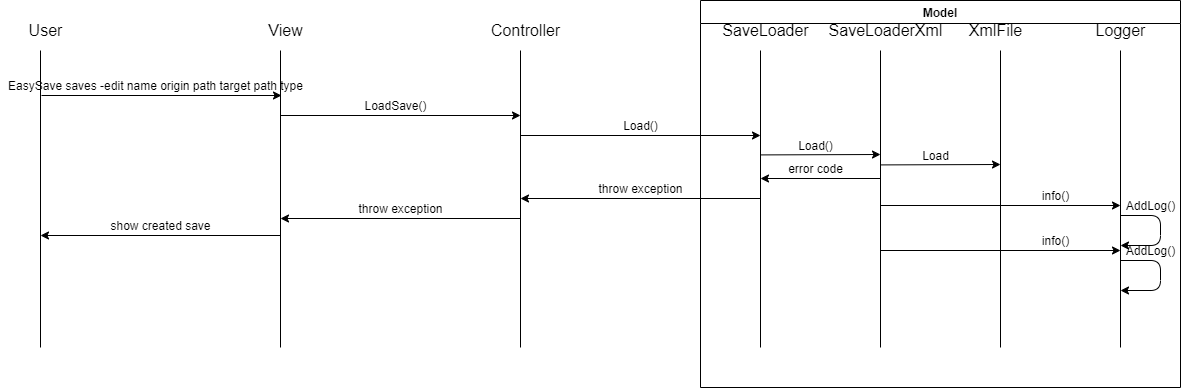

The diagram above was exported from draw.io. Its source (the exported page's mxGraphModel, read from the mxfile embedded in the PNG):
<mxGraphModel dx="2370" dy="1270" grid="1" gridSize="10" guides="1" tooltips="1" connect="1" arrows="1" fold="1" page="1" pageScale="1" pageWidth="1169" pageHeight="826" background="#ffffff" math="0" shadow="0">
  <root>
    <mxCell id="0" />
    <mxCell id="1" parent="0" />
    <mxCell id="2" value="" style="endArrow=classic;html=1;" edge="1" parent="1">
      <mxGeometry width="50" height="50" relative="1" as="geometry">
        <mxPoint x="3310" y="258" as="sourcePoint" />
        <mxPoint x="3550" y="258" as="targetPoint" />
      </mxGeometry>
    </mxCell>
    <mxCell id="3" value="info()" style="text;html=1;align=center;verticalAlign=middle;resizable=0;points=[];autosize=1;" vertex="1" parent="1">
      <mxGeometry x="3465" y="238" width="40" height="20" as="geometry" />
    </mxCell>
    <mxCell id="4" value="" style="endArrow=classic;html=1;" edge="1" parent="1">
      <mxGeometry width="50" height="50" relative="1" as="geometry">
        <mxPoint x="3550" y="268" as="sourcePoint" />
        <mxPoint x="3550" y="298" as="targetPoint" />
        <Array as="points">
          <mxPoint x="3590" y="268" />
          <mxPoint x="3590" y="298" />
        </Array>
      </mxGeometry>
    </mxCell>
    <mxCell id="5" value="AddLog()" style="text;html=1;align=center;verticalAlign=middle;resizable=0;points=[];autosize=1;" vertex="1" parent="1">
      <mxGeometry x="3550" y="248" width="60" height="20" as="geometry" />
    </mxCell>
    <mxCell id="6" value="" style="endArrow=classic;html=1;" edge="1" parent="1">
      <mxGeometry width="50" height="50" relative="1" as="geometry">
        <mxPoint x="2471" y="148" as="sourcePoint" />
        <mxPoint x="2711" y="148" as="targetPoint" />
      </mxGeometry>
    </mxCell>
    <mxCell id="7" value="" style="endArrow=classic;html=1;" edge="1" parent="1">
      <mxGeometry width="50" height="50" relative="1" as="geometry">
        <mxPoint x="2709.999999999999" y="168" as="sourcePoint" />
        <mxPoint x="2950" y="168" as="targetPoint" />
      </mxGeometry>
    </mxCell>
    <mxCell id="8" value="LoadSave()" style="text;html=1;align=center;verticalAlign=middle;resizable=0;points=[];autosize=1;" vertex="1" parent="1">
      <mxGeometry x="2785" y="148" width="80" height="20" as="geometry" />
    </mxCell>
    <mxCell id="9" value="" style="endArrow=classic;html=1;" edge="1" parent="1">
      <mxGeometry width="50" height="50" relative="1" as="geometry">
        <mxPoint x="2950" y="188" as="sourcePoint" />
        <mxPoint x="3190" y="188" as="targetPoint" />
      </mxGeometry>
    </mxCell>
    <mxCell id="10" value="Load()" style="text;html=1;align=center;verticalAlign=middle;resizable=0;points=[];autosize=1;" vertex="1" parent="1">
      <mxGeometry x="3045" y="168" width="50" height="20" as="geometry" />
    </mxCell>
    <mxCell id="11" value="" style="endArrow=classic;html=1;" edge="1" parent="1">
      <mxGeometry width="50" height="50" relative="1" as="geometry">
        <mxPoint x="3190" y="207.41000000000008" as="sourcePoint" />
        <mxPoint x="3310" y="207" as="targetPoint" />
      </mxGeometry>
    </mxCell>
    <mxCell id="12" value="Load()" style="text;html=1;align=center;verticalAlign=middle;resizable=0;points=[];autosize=1;" vertex="1" parent="1">
      <mxGeometry x="3220" y="188" width="50" height="20" as="geometry" />
    </mxCell>
    <mxCell id="13" value="" style="endArrow=classic;html=1;" edge="1" parent="1">
      <mxGeometry width="50" height="50" relative="1" as="geometry">
        <mxPoint x="3310" y="217.41000000000008" as="sourcePoint" />
        <mxPoint x="3430" y="217" as="targetPoint" />
      </mxGeometry>
    </mxCell>
    <mxCell id="14" value="Load" style="text;html=1;align=center;verticalAlign=middle;resizable=0;points=[];autosize=1;" vertex="1" parent="1">
      <mxGeometry x="3345" y="198" width="40" height="20" as="geometry" />
    </mxCell>
    <mxCell id="15" value="" style="endArrow=classic;html=1;" edge="1" parent="1">
      <mxGeometry width="50" height="50" relative="1" as="geometry">
        <mxPoint x="3310" y="231" as="sourcePoint" />
        <mxPoint x="3190" y="231" as="targetPoint" />
      </mxGeometry>
    </mxCell>
    <mxCell id="16" value="error code" style="text;html=1;align=center;verticalAlign=middle;resizable=0;points=[];autosize=1;" vertex="1" parent="1">
      <mxGeometry x="3210" y="211" width="70" height="20" as="geometry" />
    </mxCell>
    <mxCell id="17" value="" style="endArrow=classic;html=1;" edge="1" parent="1">
      <mxGeometry width="50" height="50" relative="1" as="geometry">
        <mxPoint x="3190" y="251" as="sourcePoint" />
        <mxPoint x="2950" y="251" as="targetPoint" />
      </mxGeometry>
    </mxCell>
    <mxCell id="18" value="throw exception" style="text;html=1;align=center;verticalAlign=middle;resizable=0;points=[];autosize=1;" vertex="1" parent="1">
      <mxGeometry x="3020" y="231" width="100" height="20" as="geometry" />
    </mxCell>
    <mxCell id="19" value="" style="endArrow=classic;html=1;" edge="1" parent="1">
      <mxGeometry width="50" height="50" relative="1" as="geometry">
        <mxPoint x="2950" y="271" as="sourcePoint" />
        <mxPoint x="2709.999999999999" y="271" as="targetPoint" />
      </mxGeometry>
    </mxCell>
    <mxCell id="20" value="throw exception" style="text;html=1;align=center;verticalAlign=middle;resizable=0;points=[];autosize=1;" vertex="1" parent="1">
      <mxGeometry x="2780" y="251" width="100" height="20" as="geometry" />
    </mxCell>
    <mxCell id="21" value="" style="endArrow=classic;html=1;" edge="1" parent="1">
      <mxGeometry width="50" height="50" relative="1" as="geometry">
        <mxPoint x="2709.999999999999" y="288" as="sourcePoint" />
        <mxPoint x="2469.999999999999" y="288" as="targetPoint" />
      </mxGeometry>
    </mxCell>
    <mxCell id="22" value="show created save" style="text;html=1;align=center;verticalAlign=middle;resizable=0;points=[];autosize=1;" vertex="1" parent="1">
      <mxGeometry x="2530" y="268" width="120" height="20" as="geometry" />
    </mxCell>
    <mxCell id="23" value="" style="endArrow=none;html=1;" edge="1" parent="1">
      <mxGeometry width="50" height="50" relative="1" as="geometry">
        <mxPoint x="2950" y="400" as="sourcePoint" />
        <mxPoint x="2950" y="103" as="targetPoint" />
      </mxGeometry>
    </mxCell>
    <mxCell id="24" value="" style="endArrow=none;html=1;" edge="1" parent="1">
      <mxGeometry width="50" height="50" relative="1" as="geometry">
        <mxPoint x="2710" y="400" as="sourcePoint" />
        <mxPoint x="2710" y="103" as="targetPoint" />
      </mxGeometry>
    </mxCell>
    <mxCell id="25" value="&lt;font style=&quot;font-size: 16px&quot;&gt;View&lt;/font&gt;" style="text;html=1;align=center;verticalAlign=middle;resizable=0;points=[];autosize=1;" vertex="1" parent="1">
      <mxGeometry x="2690" y="73" width="50" height="20" as="geometry" />
    </mxCell>
    <mxCell id="26" value="&lt;font style=&quot;font-size: 16px&quot;&gt;Controller&lt;/font&gt;" style="text;html=1;align=center;verticalAlign=middle;resizable=0;points=[];autosize=1;" vertex="1" parent="1">
      <mxGeometry x="2915" y="73" width="80" height="20" as="geometry" />
    </mxCell>
    <mxCell id="27" value="&lt;font style=&quot;font-size: 16px&quot;&gt;User&lt;/font&gt;" style="text;html=1;align=center;verticalAlign=middle;resizable=0;points=[];autosize=1;" vertex="1" parent="1">
      <mxGeometry x="2450" y="73" width="50" height="20" as="geometry" />
    </mxCell>
    <mxCell id="28" value="" style="endArrow=none;html=1;" edge="1" parent="1">
      <mxGeometry width="50" height="50" relative="1" as="geometry">
        <mxPoint x="2470" y="400" as="sourcePoint" />
        <mxPoint x="2470" y="103" as="targetPoint" />
      </mxGeometry>
    </mxCell>
    <mxCell id="29" value="&lt;font style=&quot;font-size: 16px&quot;&gt;SaveLoader&lt;/font&gt;" style="text;html=1;align=center;verticalAlign=middle;resizable=0;points=[];autosize=1;" vertex="1" parent="1">
      <mxGeometry x="3145" y="73" width="100" height="20" as="geometry" />
    </mxCell>
    <mxCell id="30" value="" style="endArrow=none;html=1;" edge="1" parent="1">
      <mxGeometry width="50" height="50" relative="1" as="geometry">
        <mxPoint x="3190" y="400" as="sourcePoint" />
        <mxPoint x="3190" y="103" as="targetPoint" />
      </mxGeometry>
    </mxCell>
    <mxCell id="31" value="Model" style="swimlane;whiteSpace=wrap" vertex="1" parent="1">
      <mxGeometry x="3130" y="53" width="480" height="387" as="geometry" />
    </mxCell>
    <mxCell id="32" value="" style="endArrow=none;html=1;" edge="1" parent="31">
      <mxGeometry width="50" height="50" relative="1" as="geometry">
        <mxPoint x="180" y="347" as="sourcePoint" />
        <mxPoint x="180" y="50" as="targetPoint" />
      </mxGeometry>
    </mxCell>
    <mxCell id="33" value="&lt;font style=&quot;font-size: 16px&quot;&gt;SaveLoaderXml&lt;/font&gt;" style="text;html=1;align=center;verticalAlign=middle;resizable=0;points=[];autosize=1;" vertex="1" parent="31">
      <mxGeometry x="120" y="20" width="130" height="20" as="geometry" />
    </mxCell>
    <mxCell id="34" value="&lt;font style=&quot;font-size: 16px&quot;&gt;XmlFile&lt;/font&gt;" style="text;html=1;align=center;verticalAlign=middle;resizable=0;points=[];autosize=1;" vertex="1" parent="31">
      <mxGeometry x="260" y="20" width="70" height="20" as="geometry" />
    </mxCell>
    <mxCell id="35" value="" style="endArrow=none;html=1;" edge="1" parent="31">
      <mxGeometry width="50" height="50" relative="1" as="geometry">
        <mxPoint x="300" y="347" as="sourcePoint" />
        <mxPoint x="300" y="50" as="targetPoint" />
      </mxGeometry>
    </mxCell>
    <mxCell id="36" value="" style="endArrow=none;html=1;" edge="1" parent="31">
      <mxGeometry width="50" height="50" relative="1" as="geometry">
        <mxPoint x="420" y="347" as="sourcePoint" />
        <mxPoint x="420" y="50" as="targetPoint" />
      </mxGeometry>
    </mxCell>
    <mxCell id="37" value="&lt;font style=&quot;font-size: 16px&quot;&gt;Logger&lt;/font&gt;" style="text;html=1;align=center;verticalAlign=middle;resizable=0;points=[];autosize=1;" vertex="1" parent="31">
      <mxGeometry x="385" y="20" width="70" height="20" as="geometry" />
    </mxCell>
    <mxCell id="38" value="" style="endArrow=classic;html=1;" edge="1" parent="31">
      <mxGeometry width="50" height="50" relative="1" as="geometry">
        <mxPoint x="180" y="250" as="sourcePoint" />
        <mxPoint x="420" y="250" as="targetPoint" />
      </mxGeometry>
    </mxCell>
    <mxCell id="39" value="info()" style="text;html=1;align=center;verticalAlign=middle;resizable=0;points=[];autosize=1;" vertex="1" parent="31">
      <mxGeometry x="335" y="230" width="40" height="20" as="geometry" />
    </mxCell>
    <mxCell id="40" value="" style="endArrow=classic;html=1;" edge="1" parent="31">
      <mxGeometry width="50" height="50" relative="1" as="geometry">
        <mxPoint x="420" y="260" as="sourcePoint" />
        <mxPoint x="420" y="290" as="targetPoint" />
        <Array as="points">
          <mxPoint x="460" y="260" />
          <mxPoint x="460" y="290" />
        </Array>
      </mxGeometry>
    </mxCell>
    <mxCell id="41" value="AddLog()" style="text;html=1;align=center;verticalAlign=middle;resizable=0;points=[];autosize=1;" vertex="1" parent="31">
      <mxGeometry x="420" y="240" width="60" height="20" as="geometry" />
    </mxCell>
    <mxCell id="42" value="EasySave saves -edit name origin path target path type" style="text;html=1;align=center;verticalAlign=middle;resizable=0;points=[];autosize=1;" vertex="1" parent="1">
      <mxGeometry x="2430" y="128" width="310" height="20" as="geometry" />
    </mxCell>
  </root>
</mxGraphModel>